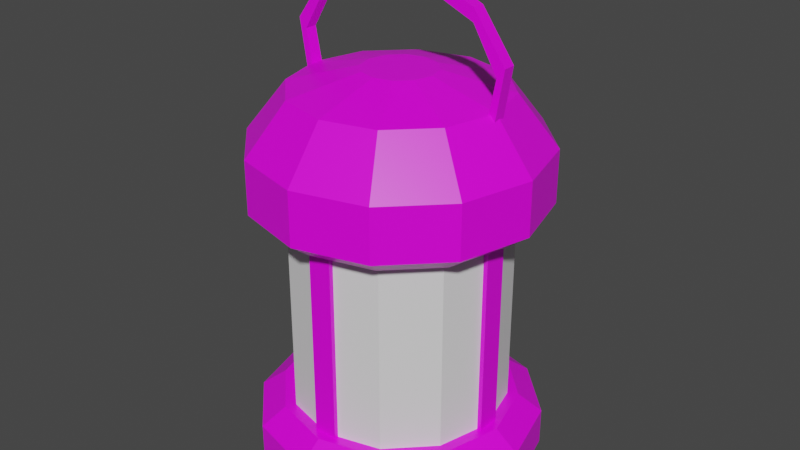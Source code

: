 # Source: Lantern.blend  (saved by Blender 3.2.14; exported with 4.5.12 LTS)
import bpy
from mathutils import Matrix  # noqa: F401  (used for matrix-valued properties, if any)

bpy.ops.wm.read_factory_settings(use_empty=True)
scene = bpy.context.scene
scene.name = 'Scene'

# ---- collections
col_collection = bpy.data.collections.new('Collection'); scene.collection.children.link(col_collection)

# ---- images (referenced by path relative to the original .blend; pixels are not part of the script)
import os
ASSET_DIR = os.environ.get("B2B_ASSET_DIR", "")  # directory of the original .blend (textures are referenced by path, not embedded)
HERE = os.path.dirname(os.path.abspath(__file__))  # packed textures are extracted next to this script under _unpacked/

def load_image(name, relpath, width, height, colorspace="sRGB"):
    """Load a texture the original file referenced (path relative to the .blend, or extracted next to this script)."""
    p = next((c for c in (os.path.join(HERE, relpath), os.path.join(ASSET_DIR, relpath)) if relpath and os.path.exists(c)), "")
    if p:
        img = bpy.data.images.load(p, check_existing=True)
        img.name = name
    else:  # same state as the original file: an image datablock whose file is absent (Cycles renders it pink)
        img = bpy.data.images.new(name, width, height)
        img.source = "FILE"
        img.filepath = "//" + (relpath or name)
    img.colorspace_settings.name = colorspace
    return img
img_blender_palette_png = load_image('Blender Palette.png', 'Blender Palette.png', 1024, 1024, 'sRGB')

# ---- materials (node trees are filled in below, after node groups)
mat_material = bpy.data.materials.new('Material')
mat_material.alpha_threshold = 0.0
mat_material.use_transparent_shadow = False
mat_material.line_color = (0.0, 0.0, 0.0, 1.0)
mat_glass = bpy.data.materials.new('Glass')
mat_glass.use_transparent_shadow = False

# ---- material node trees
mat_material.use_nodes = True; mat_material.node_tree.nodes.clear()
_N = mat_material.node_tree.nodes; _L = mat_material.node_tree.links
n0 = _N.new('ShaderNodeOutputMaterial'); n0.name = 'Material Output'; n0.location = (300, 300)
n1 = _N.new('ShaderNodeBsdfPrincipled'); n1.name = 'Principled BSDF'; n1.location = (10, 300)
n1.distribution = 'GGX'
n1.subsurface_method = 'RANDOM_WALK_SKIN'
n1.inputs[2].default_value = 0.4
n1.inputs[3].default_value = 1.45
n1.inputs[27].default_value = (0.0, 0.0, 0.0, 1.0)
n1.inputs[28].default_value = 1.0
n2 = _N.new('ShaderNodeTexImage'); n2.name = 'Image Texture'; n2.location = (-297, 177)
n2.image = img_blender_palette_png
n2.interpolation = 'Closest'
_L.new(n1.outputs[0], n0.inputs[0])
_L.new(n2.outputs[0], n1.inputs[0])
n0.is_active_output = True
mat_glass.use_nodes = True; mat_glass.node_tree.nodes.clear()
_N = mat_glass.node_tree.nodes; _L = mat_glass.node_tree.links
n0 = _N.new('ShaderNodeBsdfPrincipled'); n0.name = 'Principled BSDF'; n0.location = (10, 300)
n0.distribution = 'GGX'
n0.subsurface_method = 'RANDOM_WALK_SKIN'
n0.inputs[3].default_value = 1.45
n0.inputs[27].default_value = (0.0, 0.0, 0.0, 1.0)
n0.inputs[28].default_value = 1.0
n1 = _N.new('ShaderNodeOutputMaterial'); n1.name = 'Material Output'; n1.location = (300, 300)
_L.new(n0.outputs[0], n1.inputs[0])
n1.is_active_output = True

# ---- world
world_world = bpy.data.worlds.new('World'); scene.world = world_world
world_world.use_nodes = True; world_world.node_tree.nodes.clear()
_N = world_world.node_tree.nodes; _L = world_world.node_tree.links
n0 = _N.new('ShaderNodeOutputWorld'); n0.name = 'World Output'; n0.location = (300, 300)
n1 = _N.new('ShaderNodeBackground'); n1.name = 'Background'; n1.location = (10, 300)
n1.inputs[0].default_value = (0.05088, 0.05088, 0.05088, 1.0)
_L.new(n1.outputs[0], n0.inputs[0])
n0.is_active_output = True
world_world.color = (0.05088, 0.05088, 0.05088)
world_world.use_sun_shadow = False
world_world.sun_shadow_jitter_overblur = 0.0

# ---- meshes
me_cylinder = bpy.data.meshes.new('Cylinder')
me_cylinder.from_pydata([(-1.432e-08, 0.1649, -0.2182), (-1.239e-08, 0.1856, 0.2182), (0.08243, 0.1428, -0.2182), (0.0928, 0.1607, 0.2182), (0.1428, 0.08243, -0.2182), (0.1607, 0.0928, 0.2182), (0.1649, -1.214e-08, -0.2182), (0.1856, -1.224e-08, 0.2182), (0.1428, -0.08243, -0.2182), (0.1607, -0.0928, 0.2182), (0.08243, -0.1428, -0.2182), (0.0928, -0.1607, 0.2182), (-2.874e-08, -0.1649, -0.2182), (-2.862e-08, -0.1856, 0.2182), (-0.08243, -0.1428, -0.2182), (-0.0928, -0.1607, 0.2182), (-0.1428, -0.08243, -0.2182), (-0.1607, -0.0928, 0.2182), (-0.1649, -2.967e-09, -0.2182), (-0.1856, -1.917e-09, 0.2182), (-0.1428, 0.08243, -0.2182), (-0.1607, 0.0928, 0.2182), (-0.08243, 0.1428, -0.2182), (-0.0928, 0.1607, 0.2182), (-1.239e-08, 0.1856, -0.1494), (-1.239e-08, 0.1856, 0.1494), (0.0928, 0.1607, 0.1494), (0.0928, 0.1607, -0.1494), (0.1607, 0.0928, 0.1494), (0.1607, 0.0928, -0.1494), (0.1856, -1.224e-08, 0.1494), (0.1856, -1.224e-08, -0.1494), (0.1607, -0.0928, 0.1494), (0.1607, -0.0928, -0.1494), (0.0928, -0.1607, 0.1494), (0.0928, -0.1607, -0.1494), (-2.862e-08, -0.1856, 0.1494), (-2.862e-08, -0.1856, -0.1494), (-0.0928, -0.1607, 0.1494), (-0.0928, -0.1607, -0.1494), (-0.1607, -0.0928, 0.1494), (-0.1607, -0.0928, -0.1494), (-0.1856, -1.917e-09, 0.1494), (-0.1856, -1.917e-09, -0.1494), (-0.1607, 0.0928, 0.1494), (-0.1607, 0.0928, -0.1494), (-0.0928, 0.1607, 0.1494), (-0.0928, 0.1607, -0.1494), (-4.782e-09, 0.1546, -0.1266), (-4.782e-09, 0.1546, 0.1266), (0.0773, 0.1339, 0.1266), (0.0773, 0.1339, -0.1266), (0.1339, 0.0773, 0.1266), (0.1339, 0.0773, -0.1266), (0.1546, -1.224e-08, 0.1266), (0.1546, -1.224e-08, -0.1266), (0.1339, -0.0773, 0.1266), (0.1339, -0.0773, -0.1266), (0.0773, -0.1339, 0.1266), (0.0773, -0.1339, -0.1266), (-2.74e-08, -0.1546, 0.1266), (-2.74e-08, -0.1546, -0.1266), (-0.0773, -0.1339, 0.1266), (-0.0773, -0.1339, -0.1266), (-0.1339, -0.0773, 0.1266), (-0.1339, -0.0773, -0.1266), (-0.1546, -3.135e-09, 0.1266), (-0.1546, -3.135e-09, -0.1266), (-0.1339, 0.0773, 0.1266), (-0.1339, 0.0773, -0.1266), (-0.0773, 0.1339, 0.1266), (-0.0773, 0.1339, -0.1266), (0.113, -0.01544, -0.1325), (0.113, -0.01544, 0.1325), (0.113, 0.01544, 0.1325), (0.113, 0.01544, -0.1325), (-0.01544, -0.113, -0.1325), (-0.01544, -0.113, 0.1325), (0.01544, -0.113, 0.1325), (0.01544, -0.113, -0.1325), (0.01544, -0.1421, -0.1325), (0.01544, -0.1421, 0.1325), (-0.01544, -0.1421, 0.1325), (-0.01544, -0.1421, -0.1325), (0.1421, 0.01544, -0.1325), (0.1421, 0.01544, 0.1325), (0.1421, -0.01544, 0.1325), (0.1421, -0.01544, -0.1325), (-0.01544, 0.1421, -0.1325), (-0.01544, 0.1421, 0.1325), (0.01544, 0.1421, 0.1325), (0.01544, 0.1421, -0.1325), (-0.1421, -0.01544, -0.1325), (-0.1421, -0.01544, 0.1325), (-0.1421, 0.01544, 0.1325), (-0.1421, 0.01544, -0.1325), (-0.01544, 0.113, -0.1325), (-0.01544, 0.113, 0.1325), (0.01544, 0.113, 0.1325), (0.01544, 0.113, -0.1325), (-0.113, -0.01544, -0.1325), (-0.113, -0.01544, 0.1325), (-0.113, 0.01544, 0.1325), (-0.113, 0.01544, -0.1325), (0.06752, 0.117, 0.2828), (-1.765e-08, 0.135, 0.2828), (0.117, 0.06752, 0.2828), (0.135, -1.166e-08, 0.2828), (0.117, -0.06752, 0.2828), (0.06752, -0.117, 0.2828), (-2.946e-08, -0.135, 0.2828), (-0.06752, -0.117, 0.2828), (-0.117, -0.06752, 0.2828), (-0.135, -4.147e-09, 0.2828), (-0.117, 0.06752, 0.2828), (-0.06752, 0.117, 0.2828), (0.02326, 0.04029, 0.3055), (-2.126e-08, 0.04652, 0.3055), (0.04029, 0.02326, 0.3055), (0.04652, -6.915e-09, 0.3055), (0.04029, -0.02326, 0.3055), (0.02326, -0.04029, 0.3055), (-2.533e-08, -0.04652, 0.3055), (-0.02326, -0.04029, 0.3055), (-0.04029, -0.02326, 0.3055), (-0.04652, -4.327e-09, 0.3055), (-0.04029, 0.02326, 0.3055), (-0.02326, 0.04029, 0.3055), (-0.03282, -0.008014, 0.4109), (-0.03282, -0.008014, 0.427), (-0.03282, 0.008014, 0.4109), (-0.03282, 0.008014, 0.427), (0.03282, -0.008014, 0.4109), (0.03282, -0.008014, 0.427), (0.03282, 0.008014, 0.4109), (0.03282, 0.008014, 0.427), (-0.1064, 0.008014, 0.3798), (-0.1064, -0.008014, 0.3798), (-0.1064, -0.008014, 0.3958), (-0.1064, 0.008014, 0.3958), (0.1064, 0.008014, 0.3958), (0.1064, 0.008014, 0.3798), (0.1064, -0.008014, 0.3798), (0.1064, -0.008014, 0.3958), (-0.1385, 0.008014, 0.3255), (-0.1385, -0.008014, 0.3255), (-0.1488, -0.008014, 0.3378), (-0.1488, 0.008014, 0.3378), (0.1488, 0.008014, 0.3378), (0.1385, 0.008014, 0.3255), (0.1385, -0.008014, 0.3255), (0.1488, -0.008014, 0.3378), (-0.1118, 0.008014, 0.1882), (-0.1118, -0.008014, 0.1882), (-0.1224, -0.008014, 0.1778), (-0.1224, 0.008014, 0.1778), (0.1224, 0.008014, 0.1778), (0.1118, 0.008014, 0.1882), (0.1118, -0.008014, 0.1882), (0.1224, -0.008014, 0.1778), (0.0928, 0.1607, -0.1983), (0.1607, 0.0928, -0.1983), (0.1856, -1.224e-08, -0.1983), (0.1607, -0.0928, -0.1983), (0.0928, -0.1607, -0.1983), (-2.862e-08, -0.1856, -0.1983), (-0.0928, -0.1607, -0.1983), (-0.1607, -0.0928, -0.1983), (-0.1856, -1.917e-09, -0.1983), (-0.1607, 0.0928, -0.1983), (-0.0928, 0.1607, -0.1983), (-1.239e-08, 0.1856, -0.1983)], [], [(25, 1, 3, 26), (26, 3, 5, 28), (28, 5, 7, 30), (30, 7, 9, 32), (32, 9, 11, 34), (34, 11, 13, 36), (36, 13, 15, 38), (38, 15, 17, 40), (40, 17, 19, 42), (42, 19, 21, 44), (19, 17, 112, 113), (44, 21, 23, 46), (46, 23, 1, 25), (0, 2, 4, 6, 8, 10, 12, 14, 16, 18, 20, 22), (170, 47, 24, 171), (26, 28, 52, 50), (169, 45, 47, 170), (43, 41, 65, 67), (168, 43, 45, 169), (34, 36, 60, 58), (167, 41, 43, 168), (29, 27, 51, 53), (166, 39, 41, 167), (42, 44, 68, 66), (165, 37, 39, 166), (37, 35, 59, 61), (164, 35, 37, 165), (28, 30, 54, 52), (163, 33, 35, 164), (45, 43, 67, 69), (162, 31, 33, 163), (36, 38, 62, 60), (161, 29, 31, 162), (31, 29, 53, 55), (160, 27, 29, 161), (44, 46, 70, 68), (171, 24, 27, 160), (39, 37, 61, 63), (3, 1, 105, 104), (93, 92, 100, 101), (1, 23, 115, 105), (95, 94, 102, 103), (70, 49, 50, 52, 54, 56, 58, 60, 62, 64, 66, 68), (71, 69, 67, 65, 63, 61, 59, 57, 55, 53, 51, 48), (35, 33, 57, 59), (40, 42, 66, 64), (27, 24, 48, 51), (24, 47, 71, 48), (32, 34, 58, 56), (41, 39, 63, 65), (25, 26, 50, 49), (46, 25, 49, 70), (33, 31, 55, 57), (38, 40, 64, 62), (47, 45, 69, 71), (30, 32, 56, 54), (100, 103, 102, 101), (9, 7, 107, 108), (91, 90, 98, 99), (11, 9, 108, 109), (89, 88, 96, 97), (96, 99, 98, 97), (13, 11, 109, 110), (87, 86, 73, 72), (15, 13, 110, 111), (85, 84, 75, 74), (75, 72, 73, 74), (17, 15, 111, 112), (83, 82, 77, 76), (105, 115, 127, 117), (81, 80, 79, 78), (79, 76, 77, 78), (89, 90, 91, 88), (93, 94, 95, 92), (81, 82, 83, 80), (87, 84, 85, 86), (7, 5, 106, 107), (23, 21, 114, 115), (5, 3, 104, 106), (21, 19, 113, 114), (116, 117, 127, 126, 125, 124, 123, 122, 121, 120, 119, 118), (106, 104, 116, 118), (113, 112, 124, 125), (110, 109, 121, 122), (107, 106, 118, 119), (114, 113, 125, 126), (111, 110, 122, 123), (108, 107, 119, 120), (115, 114, 126, 127), (104, 105, 117, 116), (112, 111, 123, 124), (109, 108, 120, 121), (128, 129, 138, 137), (130, 131, 135, 134), (131, 130, 136, 139), (132, 133, 129, 128), (130, 134, 132, 128), (135, 131, 129, 133), (138, 139, 147, 146), (141, 140, 148, 149), (135, 133, 143, 140), (134, 135, 140, 141), (129, 131, 139, 138), (130, 128, 137, 136), (133, 132, 142, 143), (132, 134, 141, 142), (144, 145, 153, 152), (146, 147, 155, 154), (136, 137, 145, 144), (143, 142, 150, 151), (142, 141, 149, 150), (139, 136, 144, 147), (137, 138, 146, 145), (140, 143, 151, 148), (153, 154, 155, 152), (157, 156, 159, 158), (151, 150, 158, 159), (150, 149, 157, 158), (147, 144, 152, 155), (145, 146, 154, 153), (148, 151, 159, 156), (149, 148, 156, 157), (0, 171, 160, 2), (2, 160, 161, 4), (4, 161, 162, 6), (6, 162, 163, 8), (8, 163, 164, 10), (10, 164, 165, 12), (12, 165, 166, 14), (14, 166, 167, 16), (16, 167, 168, 18), (18, 168, 169, 20), (20, 169, 170, 22), (22, 170, 171, 0)])
_uv = me_cylinder.uv_layers.new(name='UVMap')
_uv.uv.foreach_set('vector', [0.8246, 0.8038, 0.8246, 0.8108, 0.8211, 0.8108, 0.8211, 0.8038, 0.8211, 0.8038, 0.8211, 0.8108, 0.8176, 0.8108, 0.8176, 0.8038, 0.8176, 0.8038, 0.8176, 0.8108, 0.8141, 0.8108, 0.8141, 0.8038, 0.8141, 0.8038, 0.8141, 0.8108, 0.8106, 0.8108, 0.8106, 0.8038, 0.8106, 0.8038, 0.8106, 0.8108, 0.8072, 0.8108, 0.8072, 0.8038, 0.8072, 0.8038, 0.8072, 0.8108, 0.8037, 0.8108, 0.8037, 0.8038, 0.8037, 0.8038, 0.8037, 0.8108, 0.8002, 0.8108, 0.8002, 0.8038, 0.8002, 0.8038, 0.8002, 0.8108, 0.7967, 0.8108, 0.7967, 0.8038, 0.7967, 0.8038, 0.7967, 0.8108, 0.7932, 0.8108, 0.7932, 0.8038, 0.7932, 0.8038, 0.7932, 0.8108, 0.7897, 0.8108, 0.7897, 0.8038, 0.7932, 0.8108, 0.7967, 0.8108, 0.7967, 0.8108, 0.7932, 0.8108, 0.7897, 0.8038, 0.7897, 0.8108, 0.7862, 0.8108, 0.7862, 0.8038, 0.7862, 0.8038, 0.7862, 0.8108, 0.7827, 0.8108, 0.7827, 0.8038, 0.573, 0.9371, 0.578, 0.9357, 0.5817, 0.932, 0.583, 0.927, 0.5817, 0.922, 0.578, 0.9183, 0.573, 0.917, 0.568, 0.9183, 0.5643, 0.922, 0.5629, 0.927, 0.5643, 0.932, 0.568, 0.9357, 0.7862, 0.7919, 0.7862, 0.7968, 0.7827, 0.7968, 0.7827, 0.7919, 0.58, 0.9515, 0.5765, 0.9515, 0.5765, 0.9515, 0.58, 0.9515, 0.7897, 0.7919, 0.7897, 0.7968, 0.7862, 0.7968, 0.7862, 0.7919, 0.552, 0.9445, 0.5555, 0.9445, 0.5555, 0.9445, 0.552, 0.9445, 0.7932, 0.7919, 0.7932, 0.7968, 0.7897, 0.7968, 0.7897, 0.7919, 0.566, 0.9515, 0.5625, 0.9515, 0.5625, 0.9515, 0.566, 0.9515, 0.7967, 0.7919, 0.7967, 0.7968, 0.7932, 0.7968, 0.7932, 0.7919, 0.5765, 0.9445, 0.58, 0.9445, 0.58, 0.9445, 0.5765, 0.9445, 0.8002, 0.7919, 0.8002, 0.7968, 0.7967, 0.7968, 0.7967, 0.7919, 0.552, 0.9515, 0.5485, 0.9515, 0.5485, 0.9515, 0.552, 0.9515, 0.8037, 0.7919, 0.8037, 0.7968, 0.8002, 0.7968, 0.8002, 0.7919, 0.5625, 0.9445, 0.566, 0.9445, 0.566, 0.9445, 0.5625, 0.9445, 0.8072, 0.7919, 0.8072, 0.7968, 0.8037, 0.7968, 0.8037, 0.7919, 0.5765, 0.9515, 0.573, 0.9515, 0.573, 0.9515, 0.5765, 0.9515, 0.8106, 0.7919, 0.8106, 0.7968, 0.8072, 0.7968, 0.8072, 0.7919, 0.5485, 0.9445, 0.552, 0.9445, 0.552, 0.9445, 0.5485, 0.9445, 0.8141, 0.7919, 0.8141, 0.7968, 0.8106, 0.7968, 0.8106, 0.7919, 0.5625, 0.9515, 0.559, 0.9515, 0.559, 0.9515, 0.5625, 0.9515, 0.8176, 0.7919, 0.8176, 0.7968, 0.8141, 0.7968, 0.8141, 0.7919, 0.573, 0.9445, 0.5765, 0.9445, 0.5765, 0.9445, 0.573, 0.9445, 0.8211, 0.7919, 0.8211, 0.7968, 0.8176, 0.7968, 0.8176, 0.7919, 0.5485, 0.9515, 0.545, 0.9515, 0.545, 0.9515, 0.5485, 0.9515, 0.8246, 0.7919, 0.8246, 0.7968, 0.8211, 0.7968, 0.8211, 0.7919, 0.559, 0.9445, 0.5625, 0.9445, 0.5625, 0.9445, 0.559, 0.9445, 0.8211, 0.8108, 0.8246, 0.8108, 0.8246, 0.8108, 0.8211, 0.8108, 0.1993, 0.9414, 0.1888, 0.9414, 0.1888, 0.9414, 0.1993, 0.9414, 0.7827, 0.8108, 0.7862, 0.8108, 0.7862, 0.8108, 0.7827, 0.8108, 0.1888, 0.9519, 0.1993, 0.9519, 0.1993, 0.9519, 0.1888, 0.9519, 0.545, 0.9515, 0.5835, 0.9515, 0.58, 0.9515, 0.5765, 0.9515, 0.573, 0.9515, 0.5695, 0.9515, 0.566, 0.9515, 0.5625, 0.9515, 0.559, 0.9515, 0.5555, 0.9515, 0.552, 0.9515, 0.5485, 0.9515, 0.545, 0.9445, 0.5485, 0.9445, 0.552, 0.9445, 0.5555, 0.9445, 0.559, 0.9445, 0.5625, 0.9445, 0.566, 0.9445, 0.5695, 0.9445, 0.573, 0.9445, 0.5765, 0.9445, 0.58, 0.9445, 0.5835, 0.9445, 0.566, 0.9445, 0.5695, 0.9445, 0.5695, 0.9445, 0.566, 0.9445, 0.5555, 0.9515, 0.552, 0.9515, 0.552, 0.9515, 0.5555, 0.9515, 0.58, 0.9445, 0.5835, 0.9445, 0.5835, 0.9445, 0.58, 0.9445, 0.5415, 0.9445, 0.545, 0.9445, 0.545, 0.9445, 0.5415, 0.9445, 0.5695, 0.9515, 0.566, 0.9515, 0.566, 0.9515, 0.5695, 0.9515, 0.5555, 0.9445, 0.559, 0.9445, 0.559, 0.9445, 0.5555, 0.9445, 0.5835, 0.9515, 0.58, 0.9515, 0.58, 0.9515, 0.5835, 0.9515, 0.545, 0.9515, 0.5415, 0.9515, 0.5415, 0.9515, 0.545, 0.9515, 0.5695, 0.9445, 0.573, 0.9445, 0.573, 0.9445, 0.5695, 0.9445, 0.559, 0.9515, 0.5555, 0.9515, 0.5555, 0.9515, 0.559, 0.9515, 0.545, 0.9445, 0.5485, 0.9445, 0.5485, 0.9445, 0.545, 0.9445, 0.573, 0.9515, 0.5695, 0.9515, 0.5695, 0.9515, 0.573, 0.9515, 0.1888, 0.9414, 0.1888, 0.9519, 0.1993, 0.9519, 0.1993, 0.9414, 0.8106, 0.8108, 0.8141, 0.8108, 0.8141, 0.8108, 0.8106, 0.8108, 0.1679, 0.9519, 0.1784, 0.9519, 0.1784, 0.9519, 0.1679, 0.9519, 0.8072, 0.8108, 0.8106, 0.8108, 0.8106, 0.8108, 0.8072, 0.8108, 0.1784, 0.9414, 0.1679, 0.9414, 0.1679, 0.9414, 0.1784, 0.9414, 0.1679, 0.9414, 0.1679, 0.9519, 0.1784, 0.9519, 0.1784, 0.9414, 0.8037, 0.8108, 0.8072, 0.8108, 0.8072, 0.8108, 0.8037, 0.8108, 0.1784, 0.9624, 0.1888, 0.9624, 0.1888, 0.9624, 0.1784, 0.9624, 0.8002, 0.8108, 0.8037, 0.8108, 0.8037, 0.8108, 0.8002, 0.8108, 0.1888, 0.9519, 0.1784, 0.9519, 0.1784, 0.9519, 0.1888, 0.9519, 0.1784, 0.9519, 0.1784, 0.9624, 0.1888, 0.9624, 0.1888, 0.9519, 0.7967, 0.8108, 0.8002, 0.8108, 0.8002, 0.8108, 0.7967, 0.8108, 0.1784, 0.9519, 0.1888, 0.9519, 0.1888, 0.9519, 0.1784, 0.9519, 0.5415, 0.9585, 0.545, 0.9585, 0.545, 0.9585, 0.5415, 0.9585, 0.1888, 0.9414, 0.1784, 0.9414, 0.1784, 0.9414, 0.1888, 0.9414, 0.1784, 0.9414, 0.1784, 0.9519, 0.1888, 0.9519, 0.1888, 0.9414, 0.1626, 0.9204, 0.1626, 0.9204, 0.1626, 0.9204, 0.1626, 0.9204, 0.1626, 0.9204, 0.1626, 0.9204, 0.1626, 0.9204, 0.1626, 0.9204, 0.1626, 0.9204, 0.1626, 0.9204, 0.1626, 0.9204, 0.1626, 0.9204, 0.1626, 0.9204, 0.1626, 0.9204, 0.1626, 0.9204, 0.1626, 0.9204, 0.8141, 0.8108, 0.8176, 0.8108, 0.8176, 0.8108, 0.8141, 0.8108, 0.7862, 0.8108, 0.7897, 0.8108, 0.7897, 0.8108, 0.7862, 0.8108, 0.8176, 0.8108, 0.8211, 0.8108, 0.8211, 0.8108, 0.8176, 0.8108, 0.7897, 0.8108, 0.7932, 0.8108, 0.7932, 0.8108, 0.7897, 0.8108, 0.557, 0.9357, 0.552, 0.9371, 0.547, 0.9357, 0.5433, 0.932, 0.542, 0.927, 0.5433, 0.922, 0.547, 0.9183, 0.552, 0.917, 0.557, 0.9183, 0.5607, 0.922, 0.5621, 0.927, 0.5607, 0.932, 0.5765, 0.9585, 0.58, 0.9585, 0.58, 0.9585, 0.5765, 0.9585, 0.552, 0.9585, 0.5555, 0.9585, 0.5555, 0.9585, 0.552, 0.9585, 0.5625, 0.9585, 0.566, 0.9585, 0.566, 0.9585, 0.5625, 0.9585, 0.573, 0.9585, 0.5765, 0.9585, 0.5765, 0.9585, 0.573, 0.9585, 0.5485, 0.9585, 0.552, 0.9585, 0.552, 0.9585, 0.5485, 0.9585, 0.559, 0.9585, 0.5625, 0.9585, 0.5625, 0.9585, 0.559, 0.9585, 0.5695, 0.9585, 0.573, 0.9585, 0.573, 0.9585, 0.5695, 0.9585, 0.545, 0.9585, 0.5485, 0.9585, 0.5485, 0.9585, 0.545, 0.9585, 0.58, 0.9585, 0.5835, 0.9585, 0.5835, 0.9585, 0.58, 0.9585, 0.5555, 0.9585, 0.559, 0.9585, 0.559, 0.9585, 0.5555, 0.9585, 0.566, 0.9585, 0.5695, 0.9585, 0.5695, 0.9585, 0.566, 0.9585, 0.8112, 0.9663, 0.8216, 0.9663, 0.8216, 0.9663, 0.8112, 0.9663, 0.8112, 0.9348, 0.8216, 0.9348, 0.8216, 0.9453, 0.8112, 0.9453, 0.8216, 0.9348, 0.8112, 0.9348, 0.8112, 0.9348, 0.8216, 0.9348, 0.8112, 0.9558, 0.8216, 0.9558, 0.8216, 0.9663, 0.8112, 0.9663, 0.8007, 0.9453, 0.8112, 0.9453, 0.8112, 0.9558, 0.8007, 0.9558, 0.8216, 0.9453, 0.8321, 0.9453, 0.8321, 0.9558, 0.8216, 0.9558, 0.8321, 0.9558, 0.8321, 0.9453, 0.8321, 0.9453, 0.8321, 0.9558, 0.8112, 0.9453, 0.8216, 0.9453, 0.8216, 0.9453, 0.8112, 0.9453, 0.8216, 0.9453, 0.8216, 0.9558, 0.8216, 0.9558, 0.8216, 0.9453, 0.8112, 0.9453, 0.8216, 0.9453, 0.8216, 0.9453, 0.8112, 0.9453, 0.8321, 0.9558, 0.8321, 0.9453, 0.8321, 0.9453, 0.8321, 0.9558, 0.8007, 0.9453, 0.8007, 0.9558, 0.8007, 0.9558, 0.8007, 0.9453, 0.8216, 0.9558, 0.8112, 0.9558, 0.8112, 0.9558, 0.8216, 0.9558, 0.8112, 0.9558, 0.8112, 0.9453, 0.8112, 0.9453, 0.8112, 0.9558, 0.8007, 0.9453, 0.8007, 0.9558, 0.8007, 0.9558, 0.8007, 0.9453, 0.8321, 0.9558, 0.8321, 0.9453, 0.8321, 0.9453, 0.8321, 0.9558, 0.8007, 0.9453, 0.8007, 0.9558, 0.8007, 0.9558, 0.8007, 0.9453, 0.8216, 0.9558, 0.8112, 0.9558, 0.8112, 0.9558, 0.8216, 0.9558, 0.8112, 0.9558, 0.8112, 0.9453, 0.8112, 0.9453, 0.8112, 0.9558, 0.8216, 0.9348, 0.8112, 0.9348, 0.8112, 0.9348, 0.8216, 0.9348, 0.8112, 0.9663, 0.8216, 0.9663, 0.8216, 0.9663, 0.8112, 0.9663, 0.8216, 0.9453, 0.8216, 0.9558, 0.8216, 0.9558, 0.8216, 0.9453, 0.8112, 0.9243, 0.8216, 0.9243, 0.8216, 0.9348, 0.8112, 0.9348, 0.8112, 0.9453, 0.8216, 0.9453, 0.8216, 0.9558, 0.8112, 0.9558, 0.8216, 0.9558, 0.8112, 0.9558, 0.8112, 0.9558, 0.8216, 0.9558, 0.8112, 0.9558, 0.8112, 0.9453, 0.8112, 0.9453, 0.8112, 0.9558, 0.8216, 0.9348, 0.8112, 0.9348, 0.8112, 0.9348, 0.8216, 0.9348, 0.8112, 0.9663, 0.8216, 0.9663, 0.8216, 0.9663, 0.8112, 0.9663, 0.8216, 0.9453, 0.8216, 0.9558, 0.8216, 0.9558, 0.8216, 0.9453, 0.8112, 0.9453, 0.8216, 0.9453, 0.8216, 0.9453, 0.8112, 0.9453, 0.5835, 0.9375, 0.5835, 0.9395, 0.58, 0.9395, 0.58, 0.9375, 0.58, 0.9375, 0.58, 0.9395, 0.5765, 0.9395, 0.5765, 0.9375, 0.5765, 0.9375, 0.5765, 0.9395, 0.573, 0.9395, 0.573, 0.9375, 0.573, 0.9375, 0.573, 0.9395, 0.5695, 0.9395, 0.5695, 0.9375, 0.5695, 0.9375, 0.5695, 0.9395, 0.566, 0.9395, 0.566, 0.9375, 0.566, 0.9375, 0.566, 0.9395, 0.5625, 0.9395, 0.5625, 0.9375, 0.5625, 0.9375, 0.5625, 0.9395, 0.559, 0.9395, 0.559, 0.9375, 0.559, 0.9375, 0.559, 0.9395, 0.5555, 0.9395, 0.5555, 0.9375, 0.5555, 0.9375, 0.5555, 0.9395, 0.552, 0.9395, 0.552, 0.9375, 0.552, 0.9375, 0.552, 0.9395, 0.5485, 0.9395, 0.5485, 0.9375, 0.5485, 0.9375, 0.5485, 0.9395, 0.545, 0.9395, 0.545, 0.9375, 0.545, 0.9375, 0.545, 0.9395, 0.5415, 0.9395, 0.5415, 0.9375])
me_cylinder.materials.append(mat_material)
me_cylinder.update()
me_cylinder_001 = bpy.data.meshes.new('Cylinder.001')
me_cylinder_001.from_pydata([(-1.197e-08, 0.1405, -0.1405), (-1.197e-08, 0.1405, 0.1405), (0.07026, 0.1217, -0.1405), (0.07026, 0.1217, 0.1405), (0.1217, 0.07026, -0.1405), (0.1217, 0.07026, 0.1405), (0.1405, -8.439e-09, -0.1405), (0.1405, -8.439e-09, 0.1405), (0.1217, -0.07026, -0.1405), (0.1217, -0.07026, 0.1405), (0.07026, -0.1217, -0.1405), (0.07026, -0.1217, 0.1405), (-2.426e-08, -0.1405, -0.1405), (-2.426e-08, -0.1405, 0.1405), (-0.07026, -0.1217, -0.1405), (-0.07026, -0.1217, 0.1405), (-0.1217, -0.07026, -0.1405), (-0.1217, -0.07026, 0.1405), (-0.1405, -6.209e-10, -0.1405), (-0.1405, -6.209e-10, 0.1405), (-0.1217, 0.07026, -0.1405), (-0.1217, 0.07026, 0.1405), (-0.07026, 0.1217, -0.1405), (-0.07026, 0.1217, 0.1405)], [], [(0, 1, 3, 2), (2, 3, 5, 4), (4, 5, 7, 6), (6, 7, 9, 8), (8, 9, 11, 10), (10, 11, 13, 12), (12, 13, 15, 14), (14, 15, 17, 16), (16, 17, 19, 18), (18, 19, 21, 20), (20, 21, 23, 22), (22, 23, 1, 0)])
_uv = me_cylinder_001.uv_layers.new(name='UVMap')
_uv.uv.foreach_set('vector', [1.0, 0.5, 1.0, 1.0, 0.9167, 1.0, 0.9167, 0.5, 0.9167, 0.5, 0.9167, 1.0, 0.8333, 1.0, 0.8333, 0.5, 0.8333, 0.5, 0.8333, 1.0, 0.75, 1.0, 0.75, 0.5, 0.75, 0.5, 0.75, 1.0, 0.6667, 1.0, 0.6667, 0.5, 0.6667, 0.5, 0.6667, 1.0, 0.5833, 1.0, 0.5833, 0.5, 0.5833, 0.5, 0.5833, 1.0, 0.5, 1.0, 0.5, 0.5, 0.5, 0.5, 0.5, 1.0, 0.4167, 1.0, 0.4167, 0.5, 0.4167, 0.5, 0.4167, 1.0, 0.3333, 1.0, 0.3333, 0.5, 0.3333, 0.5, 0.3333, 1.0, 0.25, 1.0, 0.25, 0.5, 0.25, 0.5, 0.25, 1.0, 0.1667, 1.0, 0.1667, 0.5, 0.1667, 0.5, 0.1667, 1.0, 0.08333, 1.0, 0.08333, 0.5, 0.08333, 0.5, 0.08333, 1.0, 7.451e-08, 1.0, 7.451e-08, 0.5])
me_cylinder_001.materials.append(mat_glass)
me_cylinder_001.update()

# ---- objects
ob_lantern_body = bpy.data.objects.new('Lantern Body', me_cylinder)
ob_lantern_glass = bpy.data.objects.new('Lantern Glass', me_cylinder_001)

# ---- transforms, parenting, visibility, modifiers, constraints
ob_lantern_body.location = (0.0, 0.0, 0.0)
ob_lantern_glass.location = (0.0, 0.0, 0.0)

# ---- collection membership
col_collection.objects.link(ob_lantern_body)
col_collection.objects.link(ob_lantern_glass)

# ---- scene / render settings (as saved in the file)
scene.frame_start = 1; scene.frame_end = 250; scene.frame_set(1)
scene.render.engine = 'BLENDER_EEVEE_NEXT'
scene.render.fps = 30
scene.cycles.sampling_pattern = 'TABULATED_SOBOL'
scene.cycles.use_light_tree = False
scene.view_settings.view_transform = 'Filmic'
bpy.context.view_layer.update()

# ---- added for rendering (the .blend has no active camera and no usable light): camera, sun
cam_auto = bpy.data.cameras.new('AutoCamera')
cam_auto.lens = 50.0
cam_auto.sensor_width = 36.0
cam_auto.clip_end = 1000.0
ob_auto_camera = bpy.data.objects.new('AutoCamera', cam_auto)
scene.collection.objects.link(ob_auto_camera)
ob_auto_camera.location = (0.769549, -0.923459, 0.720016)
ob_auto_camera.rotation_euler = (1.09748, -7.21219e-08, 0.694738)
scene.camera = ob_auto_camera
light_auto_sun = bpy.data.lights.new('AutoSun', 'SUN')
light_auto_sun.energy = 3.0
light_auto_sun.angle = 0.0523599
ob_auto_sun = bpy.data.objects.new('AutoSun', light_auto_sun)
scene.collection.objects.link(ob_auto_sun)
ob_auto_sun.rotation_euler = (0.872665, 0.174533, 0.523599)
bpy.context.view_layer.update()
